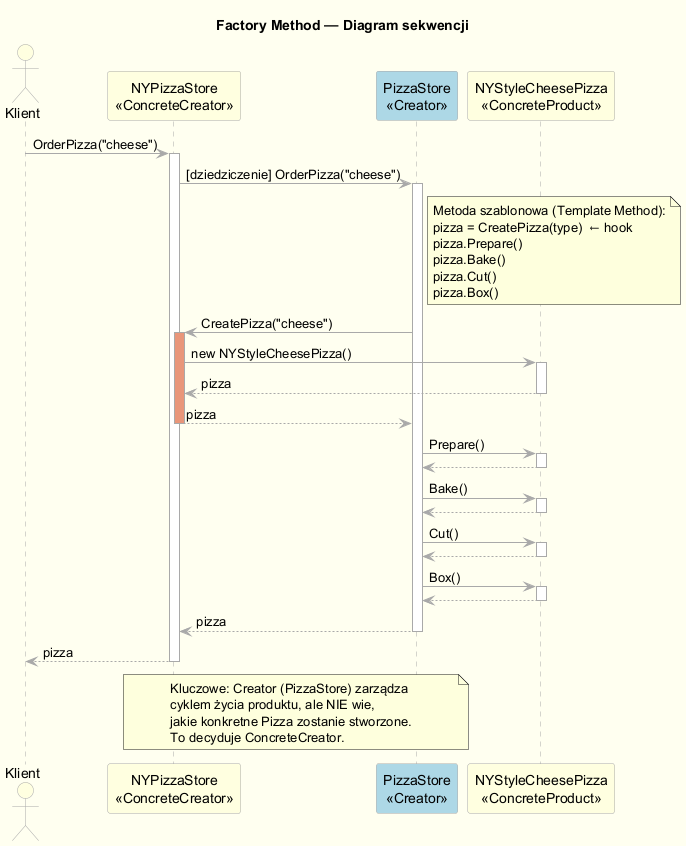

The diagram above was rendered by PlantUML. Its source (embedded in the PNG):
@startuml factory_method_sequence
skinparam backgroundColor #FFFFF0
skinparam shadowing false
skinparam sequence {
    ArrowColor DarkGray
    ActorBorderColor DarkGray
    LifeLineBorderColor DarkGray
    ParticipantBackgroundColor LightYellow
    ParticipantBorderColor DarkGray
    ActorBackgroundColor LightYellow
}

title <b>Factory Method — Diagram sekwencji</b>

actor Klient
participant "NYPizzaStore\n<<ConcreteCreator>>" as NYStore
participant "PizzaStore\n<<Creator>>" as Store  #LightBlue
participant "NYStyleCheesePizza\n<<ConcreteProduct>>" as Pizza

Klient -> NYStore : OrderPizza("cheese")
activate NYStore

NYStore -> Store : [dziedziczenie] OrderPizza("cheese")
activate Store

note right of Store
  Metoda szablonowa (Template Method):
  pizza = CreatePizza(type)  ← hook
  pizza.Prepare()
  pizza.Bake()
  pizza.Cut()
  pizza.Box()
end note

Store -> NYStore : CreatePizza("cheese")
activate NYStore #DarkSalmon

NYStore -> Pizza : new NYStyleCheesePizza()
activate Pizza
Pizza --> NYStore : pizza
deactivate Pizza

NYStore --> Store : pizza
deactivate NYStore

Store -> Pizza : Prepare()
activate Pizza
Pizza --> Store
deactivate Pizza

Store -> Pizza : Bake()
activate Pizza
Pizza --> Store
deactivate Pizza

Store -> Pizza : Cut()
activate Pizza
Pizza --> Store
deactivate Pizza

Store -> Pizza : Box()
activate Pizza
Pizza --> Store
deactivate Pizza

Store --> NYStore : pizza
deactivate Store

NYStore --> Klient : pizza
deactivate NYStore

note over Store, NYStore
  Kluczowe: Creator (PizzaStore) zarządza
  cyklem życia produktu, ale NIE wie,
  jakie konkretne Pizza zostanie stworzone.
  To decyduje ConcreteCreator.
end note

@enduml